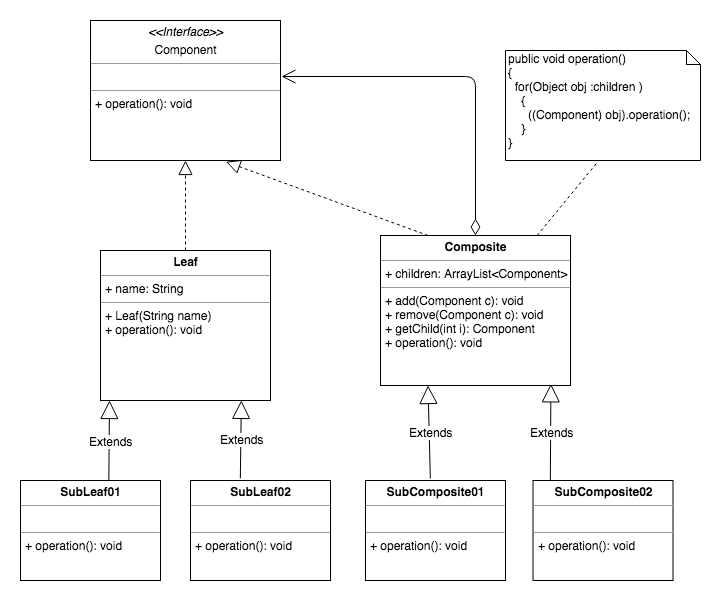

The diagram above was exported from draw.io. Its source (the exported page's mxGraphModel, read from the mxfile embedded in the PNG):
<mxGraphModel dx="1251" dy="569" grid="1" gridSize="10" guides="1" tooltips="1" connect="1" arrows="1" fold="1" page="1" pageScale="1" pageWidth="827" pageHeight="1169" math="0" shadow="0">
  <root>
    <mxCell id="0" />
    <mxCell id="1" parent="0" />
    <mxCell id="hgp-OypDfLblCo8YUuGv-1" value="&lt;p style=&quot;margin: 0px ; margin-top: 4px ; text-align: center&quot;&gt;&lt;i&gt;&amp;lt;&amp;lt;Interface&amp;gt;&amp;gt;&lt;/i&gt;&lt;br&gt;&lt;/p&gt;&lt;p style=&quot;margin: 0px ; margin-top: 4px ; text-align: center&quot;&gt;Component&lt;br&gt;&lt;/p&gt;&lt;hr size=&quot;1&quot;&gt;&lt;p style=&quot;margin: 0px ; margin-left: 4px&quot;&gt;&lt;br&gt;&lt;/p&gt;&lt;hr size=&quot;1&quot;&gt;&lt;p style=&quot;margin: 0px ; margin-left: 4px&quot;&gt;&lt;span&gt;+ operation(): void&lt;/span&gt;&lt;br&gt;&lt;/p&gt;" style="verticalAlign=top;align=left;overflow=fill;fontSize=12;fontFamily=Helvetica;html=1;" parent="1" vertex="1">
      <mxGeometry x="160" y="110" width="190" height="140" as="geometry" />
    </mxCell>
    <mxCell id="hgp-OypDfLblCo8YUuGv-2" value="&lt;p style=&quot;margin: 0px ; margin-top: 4px ; text-align: center&quot;&gt;&lt;b&gt;SubLeaf01&lt;/b&gt;&lt;/p&gt;&lt;hr size=&quot;1&quot;&gt;&lt;p style=&quot;margin: 0px ; margin-left: 4px&quot;&gt;&lt;br&gt;&lt;/p&gt;&lt;hr size=&quot;1&quot;&gt;&lt;p style=&quot;margin: 0px ; margin-left: 4px&quot;&gt;+ operation(): void&lt;br&gt;&lt;/p&gt;" style="verticalAlign=top;align=left;overflow=fill;fontSize=12;fontFamily=Helvetica;html=1;" parent="1" vertex="1">
      <mxGeometry x="90" y="570" width="140" height="100" as="geometry" />
    </mxCell>
    <mxCell id="hgp-OypDfLblCo8YUuGv-3" value="&lt;p style=&quot;margin: 0px ; margin-top: 4px ; text-align: center&quot;&gt;&lt;b&gt;Leaf&lt;/b&gt;&lt;br&gt;&lt;/p&gt;&lt;hr size=&quot;1&quot;&gt;&lt;p style=&quot;margin: 0px ; margin-left: 4px&quot;&gt;+ name: String&lt;/p&gt;&lt;hr size=&quot;1&quot;&gt;&lt;p style=&quot;margin: 0px ; margin-left: 4px&quot;&gt;+ Leaf(String name)&lt;/p&gt;&lt;p style=&quot;margin: 0px 0px 0px 4px&quot;&gt;&lt;span&gt;+ operation(): void&lt;/span&gt;&lt;br&gt;&lt;/p&gt;" style="verticalAlign=top;align=left;overflow=fill;fontSize=12;fontFamily=Helvetica;html=1;" parent="1" vertex="1">
      <mxGeometry x="170" y="340" width="170" height="150" as="geometry" />
    </mxCell>
    <mxCell id="hgp-OypDfLblCo8YUuGv-5" value="&lt;p style=&quot;margin: 0px ; margin-top: 4px ; text-align: center&quot;&gt;&lt;b&gt;Composite&lt;/b&gt;&lt;br&gt;&lt;/p&gt;&lt;hr size=&quot;1&quot;&gt;&lt;p style=&quot;margin: 0px ; margin-left: 4px&quot;&gt;+ children: ArrayList&amp;lt;Component&amp;gt;&lt;/p&gt;&lt;hr size=&quot;1&quot;&gt;&lt;p style=&quot;margin: 0px ; margin-left: 4px&quot;&gt;&lt;span&gt;+ add(Component c): void&lt;/span&gt;&lt;br&gt;&lt;/p&gt;&lt;p style=&quot;margin: 0px 0px 0px 4px&quot;&gt;+ remove(Component c): void&lt;/p&gt;&lt;p style=&quot;margin: 0px 0px 0px 4px&quot;&gt;+ getChild(int i): Component&lt;br&gt;+ operation(): void&lt;/p&gt;" style="verticalAlign=top;align=left;overflow=fill;fontSize=12;fontFamily=Helvetica;html=1;" parent="1" vertex="1">
      <mxGeometry x="450" y="325" width="190" height="150" as="geometry" />
    </mxCell>
    <mxCell id="hgp-OypDfLblCo8YUuGv-7" value="" style="endArrow=open;html=1;endSize=12;startArrow=diamondThin;startSize=14;startFill=0;edgeStyle=orthogonalEdgeStyle;align=left;verticalAlign=bottom;exitX=0.5;exitY=0;exitDx=0;exitDy=0;entryX=1.007;entryY=0.399;entryDx=0;entryDy=0;entryPerimeter=0;" parent="1" source="hgp-OypDfLblCo8YUuGv-5" target="hgp-OypDfLblCo8YUuGv-1" edge="1">
      <mxGeometry x="-1" y="3" relative="1" as="geometry">
        <mxPoint x="520" y="310" as="sourcePoint" />
        <mxPoint x="680" y="310" as="targetPoint" />
      </mxGeometry>
    </mxCell>
    <mxCell id="hgp-OypDfLblCo8YUuGv-8" value="public void operation()&lt;br&gt;{&lt;br&gt;&amp;nbsp; for(Object obj :children )&lt;br&gt;&amp;nbsp; &amp;nbsp; {&lt;br&gt;&amp;nbsp; &amp;nbsp; &amp;nbsp; ((Component) obj).operation();&lt;br&gt;&amp;nbsp; &amp;nbsp; }&lt;br&gt;}" style="shape=note;whiteSpace=wrap;html=1;size=14;verticalAlign=top;align=left;spacingTop=-6;" parent="1" vertex="1">
      <mxGeometry x="575" y="140" width="195" height="110" as="geometry" />
    </mxCell>
    <mxCell id="hgp-OypDfLblCo8YUuGv-9" value="" style="endArrow=none;dashed=1;html=1;entryX=0.467;entryY=1.025;entryDx=0;entryDy=0;entryPerimeter=0;" parent="1" source="hgp-OypDfLblCo8YUuGv-5" target="hgp-OypDfLblCo8YUuGv-8" edge="1">
      <mxGeometry width="50" height="50" relative="1" as="geometry">
        <mxPoint x="660" y="245" as="sourcePoint" />
        <mxPoint x="630" y="535" as="targetPoint" />
        <Array as="points" />
      </mxGeometry>
    </mxCell>
    <mxCell id="hgp-OypDfLblCo8YUuGv-12" value="&lt;p style=&quot;margin: 0px ; margin-top: 4px ; text-align: center&quot;&gt;&lt;b&gt;SubLeaf02&lt;/b&gt;&lt;/p&gt;&lt;hr size=&quot;1&quot;&gt;&lt;p style=&quot;margin: 0px ; margin-left: 4px&quot;&gt;&lt;br&gt;&lt;/p&gt;&lt;hr size=&quot;1&quot;&gt;&lt;p style=&quot;margin: 0px ; margin-left: 4px&quot;&gt;+ operation(): void&lt;br&gt;&lt;/p&gt;" style="verticalAlign=top;align=left;overflow=fill;fontSize=12;fontFamily=Helvetica;html=1;" parent="1" vertex="1">
      <mxGeometry x="260" y="570" width="140" height="100" as="geometry" />
    </mxCell>
    <mxCell id="hgp-OypDfLblCo8YUuGv-13" value="&lt;p style=&quot;margin: 0px ; margin-top: 4px ; text-align: center&quot;&gt;&lt;b&gt;SubComposite01&lt;/b&gt;&lt;/p&gt;&lt;hr size=&quot;1&quot;&gt;&lt;p style=&quot;margin: 0px ; margin-left: 4px&quot;&gt;&lt;br&gt;&lt;/p&gt;&lt;hr size=&quot;1&quot;&gt;&lt;p style=&quot;margin: 0px ; margin-left: 4px&quot;&gt;+ operation(): void&lt;br&gt;&lt;/p&gt;" style="verticalAlign=top;align=left;overflow=fill;fontSize=12;fontFamily=Helvetica;html=1;" parent="1" vertex="1">
      <mxGeometry x="435" y="570" width="140" height="100" as="geometry" />
    </mxCell>
    <mxCell id="hgp-OypDfLblCo8YUuGv-14" value="&lt;p style=&quot;margin: 0px ; margin-top: 4px ; text-align: center&quot;&gt;&lt;b&gt;SubComposite02&lt;/b&gt;&lt;br&gt;&lt;/p&gt;&lt;hr size=&quot;1&quot;&gt;&lt;p style=&quot;margin: 0px ; margin-left: 4px&quot;&gt;&lt;br&gt;&lt;/p&gt;&lt;hr size=&quot;1&quot;&gt;&lt;p style=&quot;margin: 0px ; margin-left: 4px&quot;&gt;+ operation(): void&lt;br&gt;&lt;/p&gt;" style="verticalAlign=top;align=left;overflow=fill;fontSize=12;fontFamily=Helvetica;html=1;" parent="1" vertex="1">
      <mxGeometry x="602.5" y="570" width="140" height="100" as="geometry" />
    </mxCell>
    <mxCell id="hgp-OypDfLblCo8YUuGv-15" value="Extends" style="endArrow=block;endSize=16;endFill=0;html=1;exitX=0.631;exitY=0.004;exitDx=0;exitDy=0;exitPerimeter=0;" parent="1" source="hgp-OypDfLblCo8YUuGv-2" edge="1">
      <mxGeometry width="160" relative="1" as="geometry">
        <mxPoint x="70" y="520" as="sourcePoint" />
        <mxPoint x="179" y="490" as="targetPoint" />
      </mxGeometry>
    </mxCell>
    <mxCell id="hgp-OypDfLblCo8YUuGv-16" value="Extends" style="endArrow=block;endSize=16;endFill=0;html=1;entryX=0.055;entryY=1.016;entryDx=0;entryDy=0;entryPerimeter=0;exitX=0.631;exitY=0.004;exitDx=0;exitDy=0;exitPerimeter=0;" parent="1" edge="1">
      <mxGeometry width="160" relative="1" as="geometry">
        <mxPoint x="309.8399999999999" y="567.9000000000001" as="sourcePoint" />
        <mxPoint x="310.8499999999999" y="489.9000000000001" as="targetPoint" />
      </mxGeometry>
    </mxCell>
    <mxCell id="hgp-OypDfLblCo8YUuGv-17" value="Extends" style="endArrow=block;endSize=16;endFill=0;html=1;exitX=0.631;exitY=0.004;exitDx=0;exitDy=0;exitPerimeter=0;entryX=0.25;entryY=1;entryDx=0;entryDy=0;" parent="1" target="hgp-OypDfLblCo8YUuGv-5" edge="1">
      <mxGeometry width="160" relative="1" as="geometry">
        <mxPoint x="499.8399999999999" y="567.9000000000001" as="sourcePoint" />
        <mxPoint x="501" y="480" as="targetPoint" />
      </mxGeometry>
    </mxCell>
    <mxCell id="hgp-OypDfLblCo8YUuGv-18" value="Extends" style="endArrow=block;endSize=16;endFill=0;html=1;exitX=0.631;exitY=0.004;exitDx=0;exitDy=0;exitPerimeter=0;entryX=0.897;entryY=0.989;entryDx=0;entryDy=0;entryPerimeter=0;" parent="1" target="hgp-OypDfLblCo8YUuGv-5" edge="1">
      <mxGeometry width="160" relative="1" as="geometry">
        <mxPoint x="619.8399999999999" y="569.9000000000001" as="sourcePoint" />
        <mxPoint x="621" y="482" as="targetPoint" />
      </mxGeometry>
    </mxCell>
    <mxCell id="biIlikHO0SwsEyNLfFZe-2" value="" style="endArrow=block;dashed=1;endFill=0;endSize=12;html=1;entryX=0.5;entryY=1;entryDx=0;entryDy=0;" edge="1" parent="1" source="hgp-OypDfLblCo8YUuGv-3" target="hgp-OypDfLblCo8YUuGv-1">
      <mxGeometry width="160" relative="1" as="geometry">
        <mxPoint x="110" y="300" as="sourcePoint" />
        <mxPoint x="270" y="300" as="targetPoint" />
      </mxGeometry>
    </mxCell>
    <mxCell id="biIlikHO0SwsEyNLfFZe-3" value="" style="endArrow=block;dashed=1;endFill=0;endSize=12;html=1;entryX=0.713;entryY=1.009;entryDx=0;entryDy=0;entryPerimeter=0;exitX=0.25;exitY=0;exitDx=0;exitDy=0;" edge="1" parent="1" source="hgp-OypDfLblCo8YUuGv-5" target="hgp-OypDfLblCo8YUuGv-1">
      <mxGeometry width="160" relative="1" as="geometry">
        <mxPoint x="265" y="350" as="sourcePoint" />
        <mxPoint x="265" y="260" as="targetPoint" />
      </mxGeometry>
    </mxCell>
  </root>
</mxGraphModel>